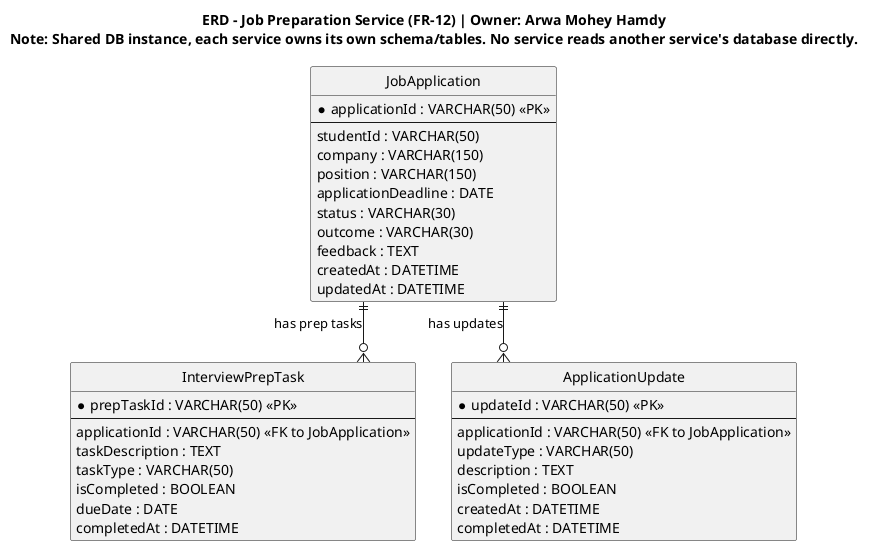

The diagram above was rendered by PlantUML. Its source (embedded in the PNG):
@startuml job-preparation-service-erd
hide circle
skinparam linetype ortho

title ERD - Job Preparation Service (FR-12) | Owner: Arwa Mohey Hamdy\nNote: Shared DB instance, each service owns its own schema/tables. No service reads another service's database directly.

entity "JobApplication" as JobApplication {
  * applicationId : VARCHAR(50) <<PK>>
  --
  studentId : VARCHAR(50)
  company : VARCHAR(150)
  position : VARCHAR(150)
  applicationDeadline : DATE
  status : VARCHAR(30)
  outcome : VARCHAR(30)
  feedback : TEXT
  createdAt : DATETIME
  updatedAt : DATETIME
}

entity "InterviewPrepTask" as InterviewPrepTask {
  * prepTaskId : VARCHAR(50) <<PK>>
  --
  applicationId : VARCHAR(50) <<FK to JobApplication>>
  taskDescription : TEXT
  taskType : VARCHAR(50)
  isCompleted : BOOLEAN
  dueDate : DATE
  completedAt : DATETIME
}

entity "ApplicationUpdate" as ApplicationUpdate {
  * updateId : VARCHAR(50) <<PK>>
  --
  applicationId : VARCHAR(50) <<FK to JobApplication>>
  updateType : VARCHAR(50)
  description : TEXT
  isCompleted : BOOLEAN
  createdAt : DATETIME
  completedAt : DATETIME
}

JobApplication ||--o{ InterviewPrepTask : "has prep tasks"
JobApplication ||--o{ ApplicationUpdate : "has updates"
' Note: studentId is a logical reference (no cross-service FK)
@enduml